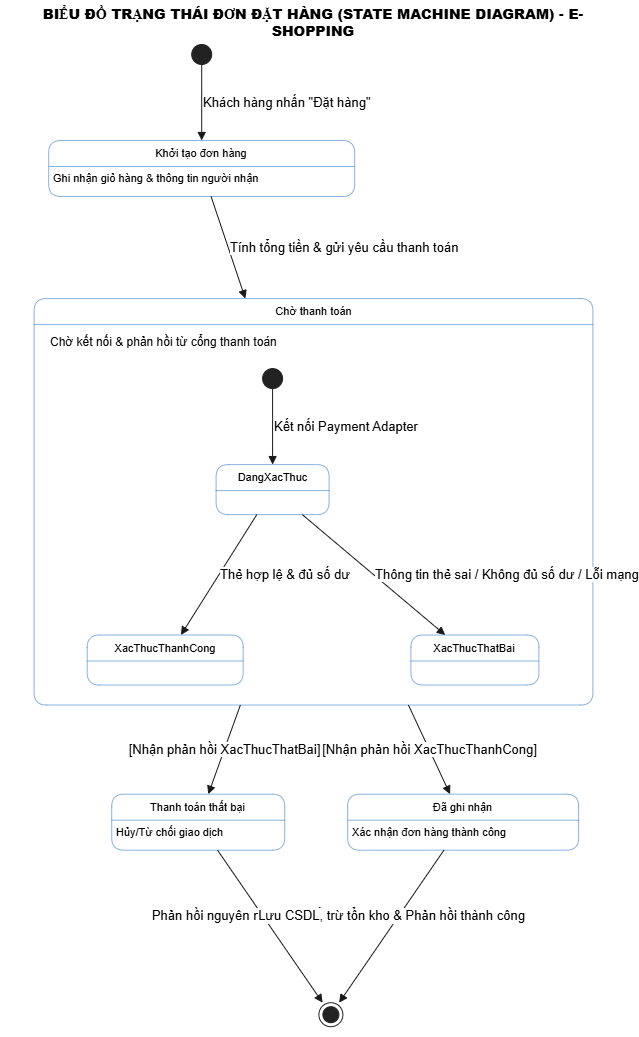

The diagram above was exported from draw.io. Its source (the exported page's mxGraphModel, read from the mxfile embedded in the PNG):
<mxGraphModel dx="1661" dy="919" grid="1" gridSize="10" guides="1" tooltips="1" connect="1" arrows="1" fold="1" page="1" pageScale="1" pageWidth="827" pageHeight="1169" math="0" shadow="0">
  <root>
    <mxCell id="0" />
    <mxCell id="1" parent="0" />
    <UserObject label="" plantUmlData="{&#10;  &quot;data&quot;: &quot;@startuml Order_State_Diagram\n\n' --- Cấu hình giao diện ---\nskinparam monochrome false\nskinparam shadow true\nskinparam nodesep 50\nskinparam ranksep 60\n\nskinparam state {\n    BackgroundColor #FFFFFF\n    BorderColor #1565C0\n    StartColor #2E7D32\n    EndColor #C62828\n    AttributeFontSize 11\n}\n\ntitle **BIỂU ĐỒ TRẠNG THÁI ĐƠN ĐẶT HÀNG (STATE MACHINE DIAGRAM) - E-SHOPPING**\n\n' --- Khởi tạo ---\n[*] --&gt; KhoiTao : Khách hàng nhấn \&quot;Đặt hàng\&quot;\n\n' --- Các Trạng thái ---\nstate \&quot;Khởi tạo đơn hàng\&quot; as KhoiTao : Ghi nhận giỏ hàng &amp; thông tin người nhận\nstate \&quot;Chờ thanh toán\&quot; as ChoThanhToan : Chờ kết nối &amp; phản hồi từ cổng thanh toán\nstate \&quot;Thanh toán thất bại\&quot; as ThanhToanThatBai : Hủy/Từ chối giao dịch\nstate \&quot;Đã ghi nhận\&quot; as DaGhiNhan : Xác nhận đơn hàng thành công\n\n' --- Chuyển trạng thái (Transitions) ---\nKhoiTao --&gt; ChoThanhToan : Tính tổng tiền &amp; gửi yêu cầu thanh toán\n\nstate ChoThanhToan {\n    [*] --&gt; DangXacThuc : Kết nối Payment Adapter\n    DangXacThuc --&gt; XacThucThanhCong : Thẻ hợp lệ &amp; đủ số dư\n    DangXacThuc --&gt; XacThucThatBai : Thông tin thẻ sai / Không đủ số dư / Lỗi mạng\n}\n\nChoThanhToan --&gt; ThanhToanThatBai : [Nhận phản hồi XacThucThatBai]\nThanhToanThatBai --&gt; [*] : Phản hồi nguyên nhân từ chối &amp; Kết thúc\n\nChoThanhToan --&gt; DaGhiNhan : [Nhận phản hồi XacThucThanhCong]\nDaGhiNhan --&gt; [*] : Lưu CSDL, trừ tồn kho &amp; Phản hồi thành công\n\n@enduml&quot;,&#10;  &quot;config&quot;: null&#10;}" id="UcLO26hkSkr9J9VZFGtr-1">
      <mxCell connectable="0" parent="1" style="group;transparentBounds=1;editIcon=1;lockedGroup=0;groupPadding=10;" vertex="1">
        <mxGeometry as="geometry" />
      </mxCell>
    </UserObject>
    <UserObject label="" plantUmlId="s_0" plantUmlBaseStyle="ellipse;fillColor=#222222;strokeColor=#222222;" plantUmlBaseValue="" id="UcLO26hkSkr9J9VZFGtr-137">
      <mxCell parent="UcLO26hkSkr9J9VZFGtr-1" style="ellipse;fillColor=#222222;strokeColor=#222222;" vertex="1">
        <mxGeometry height="20" width="20" x="211.20000000000002" y="64" as="geometry" />
      </mxCell>
    </UserObject>
    <UserObject label="Khởi tạo đơn hàng" plantUmlId="s_1" plantUmlBaseStyle="swimlane;collapsible=0;startSize=26;whiteSpace=wrap;align=center;html=1;fontSize=11;fontStyle=0;rounded=1;absoluteArcSize=1;arcSize=25;fillColor=#FFFFFF;swimlaneFillColor=#FFFFFF;strokeColor=#1565C0;strokeWidth=0.5;" plantUmlBaseValue="Khởi tạo đơn hàng" id="UcLO26hkSkr9J9VZFGtr-138">
      <mxCell parent="UcLO26hkSkr9J9VZFGtr-1" style="swimlane;collapsible=0;startSize=26;whiteSpace=wrap;align=center;html=1;fontSize=11;fontStyle=0;rounded=1;absoluteArcSize=1;arcSize=25;fillColor=#FFFFFF;swimlaneFillColor=#FFFFFF;strokeColor=#1565C0;strokeWidth=0.5;" vertex="1">
        <mxGeometry height="56" width="306" x="68.20000000000002" y="160" as="geometry" />
      </mxCell>
    </UserObject>
    <UserObject label="Ghi nhận giỏ hàng &amp;amp; thông tin người nhận" plantUmlId="sdesc_2" plantUmlBaseStyle="text;align=left;verticalAlign=top;spacingLeft=3;spacingTop=-1;whiteSpace=wrap;fillColor=none;strokeColor=none;html=1;fontSize=11;" plantUmlBaseValue="Ghi nhận giỏ hàng &amp;amp; thông tin người nhận" id="UcLO26hkSkr9J9VZFGtr-139">
      <mxCell parent="UcLO26hkSkr9J9VZFGtr-138" style="text;align=left;verticalAlign=top;spacingLeft=3;spacingTop=-1;whiteSpace=wrap;fillColor=none;strokeColor=none;html=1;fontSize=11;" vertex="1">
        <mxGeometry height="30" width="306" y="26" as="geometry" />
      </mxCell>
    </UserObject>
    <UserObject label="Chờ thanh toán" plantUmlId="s_3" plantUmlBaseStyle="swimlane;collapsible=0;startSize=26;fillColor=#FFFFFF;swimlaneFillColor=#FFFFFF;strokeColor=#1565C0;strokeWidth=0.5;rounded=1;absoluteArcSize=1;arcSize=25;whiteSpace=wrap;align=center;html=1;fontSize=11;fontStyle=0;" plantUmlBaseValue="Chờ thanh toán" id="UcLO26hkSkr9J9VZFGtr-140">
      <mxCell parent="UcLO26hkSkr9J9VZFGtr-1" style="swimlane;collapsible=0;startSize=26;fillColor=#FFFFFF;swimlaneFillColor=#FFFFFF;strokeColor=#1565C0;strokeWidth=0.5;rounded=1;absoluteArcSize=1;arcSize=25;whiteSpace=wrap;align=center;html=1;fontSize=11;fontStyle=0;" vertex="1">
        <mxGeometry height="406.42" width="558.8" x="53.60000000000002" y="318.09" as="geometry" />
      </mxCell>
    </UserObject>
    <UserObject label="Chờ kết nối &amp;amp; phản hồi từ cổng thanh toán" plantUmlId="sdesc_4" plantUmlBaseStyle="text;html=1;strokeColor=none;fillColor=none;align=left;verticalAlign=top;whiteSpace=wrap;fontSize=12;fontColor=#000000;spacingLeft=4;spacingTop=2;" plantUmlBaseValue="Chờ kết nối &amp;amp; phản hồi từ cổng thanh toán" id="UcLO26hkSkr9J9VZFGtr-141">
      <mxCell parent="UcLO26hkSkr9J9VZFGtr-140" style="text;html=1;strokeColor=none;fillColor=none;align=left;verticalAlign=top;whiteSpace=wrap;fontSize=12;fontColor=#000000;spacingLeft=4;spacingTop=2;" vertex="1">
        <mxGeometry height="20" width="288" x="10" y="28" as="geometry" />
      </mxCell>
    </UserObject>
    <UserObject label="" plantUmlId="sc_5" plantUmlBaseStyle="ellipse;fillColor=#222222;strokeColor=#222222;" plantUmlBaseValue="" id="UcLO26hkSkr9J9VZFGtr-142">
      <mxCell parent="UcLO26hkSkr9J9VZFGtr-140" style="ellipse;fillColor=#222222;strokeColor=#222222;" vertex="1">
        <mxGeometry height="20" width="20" x="228.49" y="70" as="geometry" />
      </mxCell>
    </UserObject>
    <UserObject label="DangXacThuc" plantUmlId="sc_6" plantUmlBaseStyle="swimlane;collapsible=0;startSize=26;whiteSpace=wrap;align=center;html=1;fontSize=11;fontStyle=0;rounded=1;absoluteArcSize=1;arcSize=25;fillColor=#FFFFFF;swimlaneFillColor=#FFFFFF;strokeColor=#1565C0;strokeWidth=0.5;" plantUmlBaseValue="DangXacThuc" id="UcLO26hkSkr9J9VZFGtr-143">
      <mxCell parent="UcLO26hkSkr9J9VZFGtr-140" style="swimlane;collapsible=0;startSize=26;whiteSpace=wrap;align=center;html=1;fontSize=11;fontStyle=0;rounded=1;absoluteArcSize=1;arcSize=25;fillColor=#FFFFFF;swimlaneFillColor=#FFFFFF;strokeColor=#1565C0;strokeWidth=0.5;" vertex="1">
        <mxGeometry height="50" width="113" x="181.99" y="166" as="geometry" />
      </mxCell>
    </UserObject>
    <UserObject label="XacThucThanhCong" plantUmlId="sc_7" plantUmlBaseStyle="swimlane;collapsible=0;startSize=26;whiteSpace=wrap;align=center;html=1;fontSize=11;fontStyle=0;rounded=1;absoluteArcSize=1;arcSize=25;fillColor=#FFFFFF;swimlaneFillColor=#FFFFFF;strokeColor=#1565C0;strokeWidth=0.5;" plantUmlBaseValue="XacThucThanhCong" id="UcLO26hkSkr9J9VZFGtr-144">
      <mxCell parent="UcLO26hkSkr9J9VZFGtr-140" style="swimlane;collapsible=0;startSize=26;whiteSpace=wrap;align=center;html=1;fontSize=11;fontStyle=0;rounded=1;absoluteArcSize=1;arcSize=25;fillColor=#FFFFFF;swimlaneFillColor=#FFFFFF;strokeColor=#1565C0;strokeWidth=0.5;" vertex="1">
        <mxGeometry height="50" width="156" x="53.08" y="336.42" as="geometry" />
      </mxCell>
    </UserObject>
    <UserObject label="XacThucThatBai" plantUmlId="sc_8" plantUmlBaseStyle="swimlane;collapsible=0;startSize=26;whiteSpace=wrap;align=center;html=1;fontSize=11;fontStyle=0;rounded=1;absoluteArcSize=1;arcSize=25;fillColor=#FFFFFF;swimlaneFillColor=#FFFFFF;strokeColor=#1565C0;strokeWidth=0.5;" plantUmlBaseValue="XacThucThatBai" id="UcLO26hkSkr9J9VZFGtr-145">
      <mxCell parent="UcLO26hkSkr9J9VZFGtr-140" style="swimlane;collapsible=0;startSize=26;whiteSpace=wrap;align=center;html=1;fontSize=11;fontStyle=0;rounded=1;absoluteArcSize=1;arcSize=25;fillColor=#FFFFFF;swimlaneFillColor=#FFFFFF;strokeColor=#1565C0;strokeWidth=0.5;" vertex="1">
        <mxGeometry height="50" width="128" x="376.8" y="336.42" as="geometry" />
      </mxCell>
    </UserObject>
    <UserObject label="Thanh toán thất bại" plantUmlId="s_9" plantUmlBaseStyle="swimlane;collapsible=0;startSize=26;whiteSpace=wrap;align=center;html=1;fontSize=11;fontStyle=0;rounded=1;absoluteArcSize=1;arcSize=25;fillColor=#FFFFFF;swimlaneFillColor=#FFFFFF;strokeColor=#1565C0;strokeWidth=0.5;" plantUmlBaseValue="Thanh toán thất bại" id="UcLO26hkSkr9J9VZFGtr-146">
      <mxCell parent="UcLO26hkSkr9J9VZFGtr-1" style="swimlane;collapsible=0;startSize=26;whiteSpace=wrap;align=center;html=1;fontSize=11;fontStyle=0;rounded=1;absoluteArcSize=1;arcSize=25;fillColor=#FFFFFF;swimlaneFillColor=#FFFFFF;strokeColor=#1565C0;strokeWidth=0.5;" vertex="1">
        <mxGeometry height="56" width="173" x="131.22000000000003" y="813.69" as="geometry" />
      </mxCell>
    </UserObject>
    <UserObject label="Hủy/Từ chối giao dịch" plantUmlId="sdesc_10" plantUmlBaseStyle="text;align=left;verticalAlign=top;spacingLeft=3;spacingTop=-1;whiteSpace=wrap;fillColor=none;strokeColor=none;html=1;fontSize=11;" plantUmlBaseValue="Hủy/Từ chối giao dịch" id="UcLO26hkSkr9J9VZFGtr-147">
      <mxCell parent="UcLO26hkSkr9J9VZFGtr-146" style="text;align=left;verticalAlign=top;spacingLeft=3;spacingTop=-1;whiteSpace=wrap;fillColor=none;strokeColor=none;html=1;fontSize=11;" vertex="1">
        <mxGeometry height="30" width="173" y="26" as="geometry" />
      </mxCell>
    </UserObject>
    <UserObject label="Đã ghi nhận" plantUmlId="s_11" plantUmlBaseStyle="swimlane;collapsible=0;startSize=26;whiteSpace=wrap;align=center;html=1;fontSize=11;fontStyle=0;rounded=1;absoluteArcSize=1;arcSize=25;fillColor=#FFFFFF;swimlaneFillColor=#FFFFFF;strokeColor=#1565C0;strokeWidth=0.5;" plantUmlBaseValue="Đã ghi nhận" id="UcLO26hkSkr9J9VZFGtr-148">
      <mxCell parent="UcLO26hkSkr9J9VZFGtr-1" style="swimlane;collapsible=0;startSize=26;whiteSpace=wrap;align=center;html=1;fontSize=11;fontStyle=0;rounded=1;absoluteArcSize=1;arcSize=25;fillColor=#FFFFFF;swimlaneFillColor=#FFFFFF;strokeColor=#1565C0;strokeWidth=0.5;" vertex="1">
        <mxGeometry height="56" width="231" x="367.14" y="813.69" as="geometry" />
      </mxCell>
    </UserObject>
    <UserObject label="Xác nhận đơn hàng thành công" plantUmlId="sdesc_12" plantUmlBaseStyle="text;align=left;verticalAlign=top;spacingLeft=3;spacingTop=-1;whiteSpace=wrap;fillColor=none;strokeColor=none;html=1;fontSize=11;" plantUmlBaseValue="Xác nhận đơn hàng thành công" id="UcLO26hkSkr9J9VZFGtr-149">
      <mxCell parent="UcLO26hkSkr9J9VZFGtr-148" style="text;align=left;verticalAlign=top;spacingLeft=3;spacingTop=-1;whiteSpace=wrap;fillColor=none;strokeColor=none;html=1;fontSize=11;" vertex="1">
        <mxGeometry height="30" width="231" y="26" as="geometry" />
      </mxCell>
    </UserObject>
    <UserObject label="" plantUmlId="s_13" plantUmlBaseStyle="shape=endState;fillColor=#222222;strokeColor=#222222;" plantUmlBaseValue="" id="UcLO26hkSkr9J9VZFGtr-150">
      <mxCell parent="UcLO26hkSkr9J9VZFGtr-1" style="shape=endState;fillColor=#222222;strokeColor=#222222;" vertex="1">
        <mxGeometry height="24" width="24" x="338.39" y="1022.19" as="geometry" />
      </mxCell>
    </UserObject>
    <UserObject label="Khách hàng nhấn &quot;Đặt hàng&quot;" plantUmlId="t_14" plantUmlBaseStyle="endArrow=block;endFill=1;strokeColor=#181818;fontColor=#000000;fontSize=13;html=1;rounded=0;labelPosition=right;align=left;curved=1;endSize=6;sourcePerimeterSpacing=0;targetPerimeterSpacing=0;" plantUmlBaseValue="Khách hàng nhấn &quot;Đặt hàng&quot;" id="UcLO26hkSkr9J9VZFGtr-151">
      <mxCell edge="1" parent="UcLO26hkSkr9J9VZFGtr-1" source="UcLO26hkSkr9J9VZFGtr-137" style="endArrow=block;endFill=1;strokeColor=#181818;fontColor=#000000;fontSize=13;html=1;rounded=0;labelPosition=right;align=left;curved=1;endSize=6;sourcePerimeterSpacing=0;targetPerimeterSpacing=0;" target="UcLO26hkSkr9J9VZFGtr-138">
        <mxGeometry relative="1" as="geometry">
          <Array as="points">
            <mxPoint x="221.20000000000002" y="114" />
          </Array>
          <mxPoint x="221.20000000000002" y="84" as="sourcePoint" />
          <mxPoint x="221.20000000000002" y="160" as="targetPoint" />
        </mxGeometry>
      </mxCell>
    </UserObject>
    <UserObject label="Tính tổng tiền &amp; gửi yêu cầu thanh toán" plantUmlId="t_15" plantUmlBaseStyle="endArrow=block;endFill=1;strokeColor=#181818;fontColor=#000000;fontSize=13;html=1;rounded=0;labelPosition=right;align=left;curved=1;endSize=6;sourcePerimeterSpacing=0;targetPerimeterSpacing=0;" plantUmlBaseValue="Tính tổng tiền &amp; gửi yêu cầu thanh toán" id="UcLO26hkSkr9J9VZFGtr-152">
      <mxCell edge="1" parent="UcLO26hkSkr9J9VZFGtr-1" source="UcLO26hkSkr9J9VZFGtr-138" style="endArrow=block;endFill=1;strokeColor=#181818;fontColor=#000000;fontSize=13;html=1;rounded=0;labelPosition=right;align=left;curved=0;endSize=6;sourcePerimeterSpacing=0;targetPerimeterSpacing=0;" target="UcLO26hkSkr9J9VZFGtr-140">
        <mxGeometry relative="1" as="geometry">
          <mxPoint x="221.20000000000002" y="216" as="sourcePoint" />
          <mxPoint x="333" y="318.09" as="targetPoint" />
        </mxGeometry>
      </mxCell>
    </UserObject>
    <UserObject label="Kết nối Payment Adapter" plantUmlId="t_16" plantUmlBaseStyle="endArrow=block;endFill=1;strokeColor=#181818;fontColor=#000000;fontSize=13;html=1;rounded=0;labelPosition=right;align=left;curved=1;endSize=6;sourcePerimeterSpacing=0;targetPerimeterSpacing=0;" plantUmlBaseValue="Kết nối Payment Adapter" id="UcLO26hkSkr9J9VZFGtr-153">
      <mxCell edge="1" parent="UcLO26hkSkr9J9VZFGtr-1" source="UcLO26hkSkr9J9VZFGtr-142" style="endArrow=block;endFill=1;strokeColor=#181818;fontColor=#000000;fontSize=13;html=1;rounded=0;labelPosition=right;align=left;curved=1;endSize=6;sourcePerimeterSpacing=0;targetPerimeterSpacing=0;" target="UcLO26hkSkr9J9VZFGtr-143">
        <mxGeometry relative="1" as="geometry">
          <Array as="points">
            <mxPoint x="292.09000000000003" y="438.09" />
          </Array>
          <mxPoint x="292.09000000000003" y="408.09" as="sourcePoint" />
          <mxPoint x="292.09000000000003" y="484.09" as="targetPoint" />
        </mxGeometry>
      </mxCell>
    </UserObject>
    <UserObject label="Thẻ hợp lệ &amp; đủ số dư" plantUmlId="t_17" plantUmlBaseStyle="endArrow=block;endFill=1;strokeColor=#181818;fontColor=#000000;fontSize=13;html=1;rounded=0;labelPosition=right;align=left;curved=1;endSize=6;sourcePerimeterSpacing=0;targetPerimeterSpacing=0;" plantUmlBaseValue="Thẻ hợp lệ &amp; đủ số dư" id="UcLO26hkSkr9J9VZFGtr-154">
      <mxCell edge="1" parent="UcLO26hkSkr9J9VZFGtr-1" source="UcLO26hkSkr9J9VZFGtr-143" style="endArrow=block;endFill=1;strokeColor=#181818;fontColor=#000000;fontSize=13;html=1;rounded=0;labelPosition=right;align=left;curved=1;endSize=6;sourcePerimeterSpacing=0;targetPerimeterSpacing=0;" target="UcLO26hkSkr9J9VZFGtr-144">
        <mxGeometry relative="1" as="geometry">
          <mxPoint x="273.26000000000005" y="534.0899999999999" as="sourcePoint" />
          <mxPoint x="184.68" y="654.51" as="targetPoint" />
        </mxGeometry>
      </mxCell>
    </UserObject>
    <UserObject label="Thông tin thẻ sai / Không đủ số dư / Lỗi mạng" plantUmlId="t_18" plantUmlBaseStyle="endArrow=block;endFill=1;strokeColor=#181818;fontColor=#000000;fontSize=13;html=1;rounded=0;labelPosition=right;align=left;curved=1;endSize=6;sourcePerimeterSpacing=0;targetPerimeterSpacing=0;" plantUmlBaseValue="Thông tin thẻ sai / Không đủ số dư / Lỗi mạng" id="UcLO26hkSkr9J9VZFGtr-155">
      <mxCell edge="1" parent="UcLO26hkSkr9J9VZFGtr-1" source="UcLO26hkSkr9J9VZFGtr-143" style="endArrow=block;endFill=1;strokeColor=#181818;fontColor=#000000;fontSize=13;html=1;rounded=0;labelPosition=right;align=left;curved=0;endSize=6;sourcePerimeterSpacing=0;targetPerimeterSpacing=0;" target="UcLO26hkSkr9J9VZFGtr-145">
        <mxGeometry relative="1" as="geometry">
          <mxPoint x="310.92" y="534.0899999999999" as="sourcePoint" />
          <mxPoint x="494.40000000000003" y="654.51" as="targetPoint" />
        </mxGeometry>
      </mxCell>
    </UserObject>
    <UserObject label="[Nhận phản hồi XacThucThatBai]" plantUmlId="t_19" plantUmlBaseStyle="endArrow=block;endFill=1;strokeColor=#181818;fontColor=#000000;fontSize=13;html=1;rounded=0;curved=1;endSize=6;sourcePerimeterSpacing=0;targetPerimeterSpacing=0;" plantUmlBaseValue="[Nhận phản hồi XacThucThatBai]" id="UcLO26hkSkr9J9VZFGtr-156">
      <mxCell edge="1" parent="UcLO26hkSkr9J9VZFGtr-1" source="UcLO26hkSkr9J9VZFGtr-140" style="endArrow=block;endFill=1;strokeColor=#181818;fontColor=#000000;fontSize=13;html=1;rounded=0;curved=1;endSize=6;sourcePerimeterSpacing=0;targetPerimeterSpacing=0;" target="UcLO26hkSkr9J9VZFGtr-146">
        <mxGeometry relative="1" as="geometry">
          <mxPoint x="239.87" y="724.51" as="sourcePoint" />
          <mxPoint x="217.72" y="813.69" as="targetPoint" />
        </mxGeometry>
      </mxCell>
    </UserObject>
    <UserObject label="Phản hồi nguyên nhân từ chối &amp; Kết thúc" plantUmlId="t_20" plantUmlBaseStyle="endArrow=block;endFill=1;strokeColor=#181818;fontColor=#000000;fontSize=13;html=1;rounded=0;verticalAlign=bottom;curved=1;endSize=6;sourcePerimeterSpacing=0;targetPerimeterSpacing=0;" plantUmlBaseValue="Phản hồi nguyên nhân từ chối &amp; Kết thúc" id="UcLO26hkSkr9J9VZFGtr-157">
      <mxCell edge="1" parent="UcLO26hkSkr9J9VZFGtr-1" source="UcLO26hkSkr9J9VZFGtr-146" style="endArrow=block;endFill=1;strokeColor=#181818;fontColor=#000000;fontSize=13;html=1;rounded=0;verticalAlign=bottom;curved=1;endSize=6;sourcePerimeterSpacing=0;targetPerimeterSpacing=0;" target="UcLO26hkSkr9J9VZFGtr-150">
        <mxGeometry relative="1" as="geometry">
          <mxPoint x="217.72" y="869.69" as="sourcePoint" />
          <mxPoint x="346.39" y="1022.19" as="targetPoint" />
        </mxGeometry>
      </mxCell>
    </UserObject>
    <UserObject label="[Nhận phản hồi XacThucThanhCong]" plantUmlId="t_21" plantUmlBaseStyle="endArrow=block;endFill=1;strokeColor=#181818;fontColor=#000000;fontSize=13;html=1;rounded=0;curved=1;endSize=6;sourcePerimeterSpacing=0;targetPerimeterSpacing=0;" plantUmlBaseValue="[Nhận phản hồi XacThucThanhCong]" id="UcLO26hkSkr9J9VZFGtr-158">
      <mxCell edge="1" parent="UcLO26hkSkr9J9VZFGtr-1" source="UcLO26hkSkr9J9VZFGtr-140" style="endArrow=block;endFill=1;strokeColor=#181818;fontColor=#000000;fontSize=13;html=1;rounded=0;curved=1;endSize=6;sourcePerimeterSpacing=0;targetPerimeterSpacing=0;" target="UcLO26hkSkr9J9VZFGtr-148">
        <mxGeometry relative="1" as="geometry">
          <mxPoint x="426.13" y="724.51" as="sourcePoint" />
          <mxPoint x="482.64" y="813.69" as="targetPoint" />
        </mxGeometry>
      </mxCell>
    </UserObject>
    <UserObject label="Lưu CSDL, trừ tồn kho &amp; Phản hồi thành công" plantUmlId="t_22" plantUmlBaseStyle="endArrow=block;endFill=1;strokeColor=#181818;fontColor=#000000;fontSize=13;html=1;rounded=0;verticalAlign=bottom;curved=1;endSize=6;sourcePerimeterSpacing=0;targetPerimeterSpacing=0;" plantUmlBaseValue="Lưu CSDL, trừ tồn kho &amp; Phản hồi thành công" id="UcLO26hkSkr9J9VZFGtr-159">
      <mxCell edge="1" parent="UcLO26hkSkr9J9VZFGtr-1" source="UcLO26hkSkr9J9VZFGtr-148" style="endArrow=block;endFill=1;strokeColor=#181818;fontColor=#000000;fontSize=13;html=1;rounded=0;verticalAlign=bottom;curved=1;endSize=6;sourcePerimeterSpacing=0;targetPerimeterSpacing=0;" target="UcLO26hkSkr9J9VZFGtr-150">
        <mxGeometry relative="1" as="geometry">
          <mxPoint x="482.64" y="869.69" as="sourcePoint" />
          <mxPoint x="354.39" y="1022.19" as="targetPoint" />
        </mxGeometry>
      </mxCell>
    </UserObject>
    <UserObject label="&lt;b&gt;BIỂU ĐỒ TRẠNG THÁI ĐƠN ĐẶT HÀNG (STATE MACHINE DIAGRAM) - E-SHOPPING&lt;/b&gt;" plantUmlId="title_0" plantUmlBaseStyle="text;html=1;fillColor=none;strokeColor=none;fontSize=14;fontStyle=1;fontColor=#000000;align=center;verticalAlign=middle;whiteSpace=wrap;" plantUmlBaseValue="&lt;b&gt;BIỂU ĐỒ TRẠNG THÁI ĐƠN ĐẶT HÀNG (STATE MACHINE DIAGRAM) - E-SHOPPING&lt;/b&gt;" id="UcLO26hkSkr9J9VZFGtr-160">
      <mxCell parent="UcLO26hkSkr9J9VZFGtr-1" style="text;html=1;fillColor=none;strokeColor=none;fontSize=14;fontStyle=1;fontColor=#000000;align=center;verticalAlign=middle;whiteSpace=wrap;" vertex="1">
        <mxGeometry height="24" width="606" x="30" y="30" as="geometry" />
      </mxCell>
    </UserObject>
  </root>
</mxGraphModel>